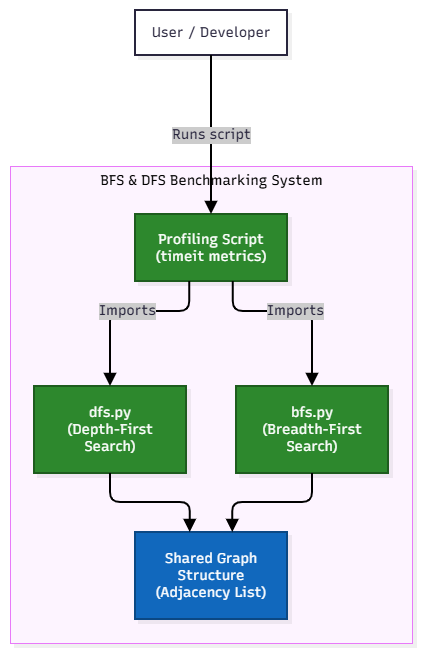

The diagram above was exported from draw.io. Its source (the exported page's mxGraphModel, read from the mxfile embedded in the PNG):
<mxGraphModel dx="1653" dy="721" grid="1" gridSize="10" guides="1" tooltips="1" connect="1" arrows="1" fold="1" page="1" pageScale="1" pageWidth="850" pageHeight="1100" math="0" shadow="0">
  <root>
    <mxCell id="0" />
    <mxCell id="1" parent="0" />
    <UserObject label="" mermaidData="{&#10;  &quot;data&quot;: &quot;graph TD\n    User[\&quot;User / Developer\&quot;] --&gt;|Runs script| Profiler[\&quot;Profiling Script&lt;br&gt;(timeit metrics)\&quot;]\n    \n    subgraph System [\&quot;BFS &amp; DFS Benchmarking System\&quot;]\n        Profiler --&gt;|Imports| BfsModule[\&quot;bfs.py&lt;br&gt;(Breadth-First Search)\&quot;]\n        Profiler --&gt;|Imports| DfsModule[\&quot;dfs.py&lt;br&gt;(Depth-First Search)\&quot;]\n        BfsModule --&gt; GraphData[\&quot;Shared Graph Structure&lt;br&gt;(Adjacency List)\&quot;]\n        DfsModule --&gt; GraphData\n    end\n\n    classDef container fill:#2d882d,stroke:#1e5c1e,color:#fff;\n    classDef system fill:#1168bd,stroke:#0b4884,color:#fff;\n    class BfsModule,DfsModule,Profiler container;\n    class GraphData system;&quot;,&#10;  &quot;config&quot;: null,&#10;  &quot;version&quot;: &quot;12&quot;&#10;}" id="TOurbTB9m70lviJVNF_F-1">
      <mxCell connectable="0" parent="1" style="group;transparentBounds=1;editIcon=1;lockedGroup=0;groupPadding=10;" vertex="1">
        <mxGeometry as="geometry" />
      </mxCell>
    </UserObject>
    <UserObject label="BFS &amp; DFS Benchmarking System" mermaidId="n:System" mermaidBaseStyle="html=1;whiteSpace=nowrap;strokeWidth=1;verticalAlign=top;fillColor=#FDF4FF;strokeColor=#E879F9;fontColor=#000000;fontFamily=Recursive;fontSize=14;shadow=1;shadowColor=#000000;shadowOffsetX=4;shadowOffsetY=4;shadowBlur=0;shadowOpacity=6;" mermaidBaseValue="BFS &amp; DFS Benchmarking System" id="TOurbTB9m70lviJVNF_F-2">
      <mxCell parent="TOurbTB9m70lviJVNF_F-1" style="html=1;whiteSpace=nowrap;strokeWidth=1;verticalAlign=top;fillColor=#FDF4FF;strokeColor=#E879F9;fontColor=#000000;fontFamily=Recursive;fontSize=14;shadow=1;shadowColor=#000000;shadowOffsetX=4;shadowOffsetY=4;shadowBlur=0;shadowOpacity=6;fontSource=https%3A%2F%2Ffonts.googleapis.com%2Fcss%3Ffamily%3DRecursive;" vertex="1">
        <mxGeometry height="477" width="402" x="30" y="186" as="geometry" />
      </mxCell>
    </UserObject>
    <UserObject label="Profiling Script&#10;(timeit metrics)" mermaidId="n:Profiler" mermaidBaseStyle="html=1;whiteSpace=wrap;strokeWidth=2;fillColor=#2d882d;strokeColor=#1e5c1e;fontColor=#fff;fontFamily=Recursive;fontSize=14;shadow=1;shadowColor=#000000;shadowOffsetX=4;shadowOffsetY=4;shadowBlur=0;shadowOpacity=6;" mermaidBaseValue="Profiling Script&#10;(timeit metrics)" id="TOurbTB9m70lviJVNF_F-3">
      <mxCell parent="TOurbTB9m70lviJVNF_F-2" style="html=1;whiteSpace=wrap;strokeWidth=2;fillColor=#2d882d;strokeColor=#1e5c1e;fontColor=#fff;fontFamily=Recursive;fontSize=14;shadow=1;shadowColor=#000000;shadowOffsetX=4;shadowOffsetY=4;shadowBlur=0;shadowOpacity=6;fontSource=https%3A%2F%2Ffonts.googleapis.com%2Fcss%3Ffamily%3DRecursive;" vertex="1">
        <mxGeometry height="67" width="152" x="125" y="48" as="geometry" />
      </mxCell>
    </UserObject>
    <UserObject label="bfs.py&#10;(Breadth-First Search)" mermaidId="n:BfsModule" mermaidBaseStyle="html=1;whiteSpace=wrap;strokeWidth=2;fillColor=#2d882d;strokeColor=#1e5c1e;fontColor=#fff;fontFamily=Recursive;fontSize=14;shadow=1;shadowColor=#000000;shadowOffsetX=4;shadowOffsetY=4;shadowBlur=0;shadowOpacity=6;" mermaidBaseValue="bfs.py&#10;(Breadth-First Search)" id="TOurbTB9m70lviJVNF_F-4">
      <mxCell parent="TOurbTB9m70lviJVNF_F-2" style="html=1;whiteSpace=wrap;strokeWidth=2;fillColor=#2d882d;strokeColor=#1e5c1e;fontColor=#fff;fontFamily=Recursive;fontSize=14;shadow=1;shadowColor=#000000;shadowOffsetX=4;shadowOffsetY=4;shadowBlur=0;shadowOpacity=6;labelWidth=120;fontSource=https%3A%2F%2Ffonts.googleapis.com%2Fcss%3Ffamily%3DRecursive;" vertex="1">
        <mxGeometry height="87" width="152" x="226" y="220" as="geometry" />
      </mxCell>
    </UserObject>
    <UserObject label="dfs.py&#10;(Depth-First Search)" mermaidId="n:DfsModule" mermaidBaseStyle="html=1;whiteSpace=wrap;strokeWidth=2;fillColor=#2d882d;strokeColor=#1e5c1e;fontColor=#fff;fontFamily=Recursive;fontSize=14;shadow=1;shadowColor=#000000;shadowOffsetX=4;shadowOffsetY=4;shadowBlur=0;shadowOpacity=6;" mermaidBaseValue="dfs.py&#10;(Depth-First Search)" id="TOurbTB9m70lviJVNF_F-5">
      <mxCell parent="TOurbTB9m70lviJVNF_F-2" style="html=1;whiteSpace=wrap;strokeWidth=2;fillColor=#2d882d;strokeColor=#1e5c1e;fontColor=#fff;fontFamily=Recursive;fontSize=14;shadow=1;shadowColor=#000000;shadowOffsetX=4;shadowOffsetY=4;shadowBlur=0;shadowOpacity=6;labelWidth=120;fontSource=https%3A%2F%2Ffonts.googleapis.com%2Fcss%3Ffamily%3DRecursive;" vertex="1">
        <mxGeometry height="87" width="152" x="24" y="220" as="geometry" />
      </mxCell>
    </UserObject>
    <UserObject label="Shared Graph Structure&#10;(Adjacency List)" mermaidId="n:GraphData" mermaidBaseStyle="html=1;whiteSpace=wrap;strokeWidth=2;fillColor=#1168bd;strokeColor=#0b4884;fontColor=#fff;fontFamily=Recursive;fontSize=14;shadow=1;shadowColor=#000000;shadowOffsetX=4;shadowOffsetY=4;shadowBlur=0;shadowOpacity=6;" mermaidBaseValue="Shared Graph Structure&#10;(Adjacency List)" id="TOurbTB9m70lviJVNF_F-6">
      <mxCell parent="TOurbTB9m70lviJVNF_F-2" style="html=1;whiteSpace=wrap;strokeWidth=2;fillColor=#1168bd;strokeColor=#0b4884;fontColor=#fff;fontFamily=Recursive;fontSize=14;shadow=1;shadowColor=#000000;shadowOffsetX=4;shadowOffsetY=4;shadowBlur=0;shadowOpacity=6;labelWidth=120;fontSource=https%3A%2F%2Ffonts.googleapis.com%2Fcss%3Ffamily%3DRecursive;" vertex="1">
        <mxGeometry height="87" width="152" x="125" y="366" as="geometry" />
      </mxCell>
    </UserObject>
    <UserObject label="Imports" mermaidId="e:Profiler-&gt;BfsModule#0" mermaidBaseStyle="edgeStyle=orthogonalEdgeStyle;rounded=1;curved=0;startArrow=none;endArrow=block;endSize=8;jumpStyle=arc;jumpSize=12;strokeColor=#000000;html=1;fontSize=16;labelBackgroundColor=#cccccc;fontFamily=Recursive;fontColor=#28253D;exitX=0.64;exitY=0.99;entryX=0.5;entryY=0;strokeWidth=2;targetPerimeterSpacing=4;" mermaidBaseValue="Imports" id="TOurbTB9m70lviJVNF_F-7">
      <mxCell edge="1" parent="TOurbTB9m70lviJVNF_F-2" source="TOurbTB9m70lviJVNF_F-3" style="edgeStyle=orthogonalEdgeStyle;rounded=1;curved=0;startArrow=none;endArrow=block;endSize=8;jumpStyle=arc;jumpSize=12;strokeColor=#000000;html=1;fontSize=14;labelBackgroundColor=#cccccc;fontFamily=Recursive;fontColor=#28253D;exitX=0.64;exitY=0.99;entryX=0.5;entryY=0;strokeWidth=2;targetPerimeterSpacing=4;fontSource=https%3A%2F%2Ffonts.googleapis.com%2Fcss%3Ffamily%3DRecursive;" target="TOurbTB9m70lviJVNF_F-4">
        <mxGeometry relative="1" as="geometry">
          <Array as="points">
            <mxPoint x="223" y="145" />
            <mxPoint x="302" y="145" />
          </Array>
        </mxGeometry>
      </mxCell>
    </UserObject>
    <UserObject label="Imports" mermaidId="e:Profiler-&gt;DfsModule#0" mermaidBaseStyle="edgeStyle=orthogonalEdgeStyle;rounded=1;curved=0;startArrow=none;endArrow=block;endSize=8;jumpStyle=arc;jumpSize=12;strokeColor=#000000;html=1;fontSize=16;labelBackgroundColor=#cccccc;fontFamily=Recursive;fontColor=#28253D;exitX=0.36;exitY=0.99;entryX=0.5;entryY=0;strokeWidth=2;targetPerimeterSpacing=4;" mermaidBaseValue="Imports" id="TOurbTB9m70lviJVNF_F-8">
      <mxCell edge="1" parent="TOurbTB9m70lviJVNF_F-2" source="TOurbTB9m70lviJVNF_F-3" style="edgeStyle=orthogonalEdgeStyle;rounded=1;curved=0;startArrow=none;endArrow=block;endSize=8;jumpStyle=arc;jumpSize=12;strokeColor=#000000;html=1;fontSize=14;labelBackgroundColor=#cccccc;fontFamily=Recursive;fontColor=#28253D;exitX=0.36;exitY=0.99;entryX=0.5;entryY=0;strokeWidth=2;targetPerimeterSpacing=4;fontSource=https%3A%2F%2Ffonts.googleapis.com%2Fcss%3Ffamily%3DRecursive;" target="TOurbTB9m70lviJVNF_F-5">
        <mxGeometry relative="1" as="geometry">
          <Array as="points">
            <mxPoint x="179" y="145" />
            <mxPoint x="100" y="145" />
          </Array>
        </mxGeometry>
      </mxCell>
    </UserObject>
    <UserObject label="" mermaidId="e:BfsModule-&gt;GraphData#0" mermaidBaseStyle="edgeStyle=orthogonalEdgeStyle;rounded=1;curved=0;startArrow=none;endArrow=block;endSize=8;jumpStyle=arc;jumpSize=12;strokeColor=#000000;exitX=0.5;exitY=0.99;entryX=0.64;entryY=0;strokeWidth=2;targetPerimeterSpacing=4;" mermaidBaseValue="" id="TOurbTB9m70lviJVNF_F-9">
      <mxCell edge="1" parent="TOurbTB9m70lviJVNF_F-2" source="TOurbTB9m70lviJVNF_F-4" style="edgeStyle=orthogonalEdgeStyle;rounded=1;curved=0;startArrow=none;endArrow=block;endSize=8;jumpStyle=arc;jumpSize=12;strokeColor=#000000;exitX=0.5;exitY=0.99;entryX=0.64;entryY=0;strokeWidth=2;targetPerimeterSpacing=4;" target="TOurbTB9m70lviJVNF_F-6">
        <mxGeometry relative="1" as="geometry">
          <Array as="points">
            <mxPoint x="302" y="336" />
            <mxPoint x="223" y="336" />
          </Array>
        </mxGeometry>
      </mxCell>
    </UserObject>
    <UserObject label="" mermaidId="e:DfsModule-&gt;GraphData#0" mermaidBaseStyle="edgeStyle=orthogonalEdgeStyle;rounded=1;curved=0;startArrow=none;endArrow=block;endSize=8;jumpStyle=arc;jumpSize=12;strokeColor=#000000;exitX=0.5;exitY=0.99;entryX=0.36;entryY=0;strokeWidth=2;targetPerimeterSpacing=4;" mermaidBaseValue="" id="TOurbTB9m70lviJVNF_F-10">
      <mxCell edge="1" parent="TOurbTB9m70lviJVNF_F-2" source="TOurbTB9m70lviJVNF_F-5" style="edgeStyle=orthogonalEdgeStyle;rounded=1;curved=0;startArrow=none;endArrow=block;endSize=8;jumpStyle=arc;jumpSize=12;strokeColor=#000000;exitX=0.5;exitY=0.99;entryX=0.36;entryY=0;strokeWidth=2;targetPerimeterSpacing=4;" target="TOurbTB9m70lviJVNF_F-6">
        <mxGeometry relative="1" as="geometry">
          <Array as="points">
            <mxPoint x="100" y="336" />
            <mxPoint x="179" y="336" />
          </Array>
        </mxGeometry>
      </mxCell>
    </UserObject>
    <UserObject label="User / Developer" mermaidId="n:User" mermaidBaseStyle="html=1;whiteSpace=wrap;strokeWidth=2;fillColor=#ffffff;strokeColor=#28253D;fontColor=#28253D;fontFamily=Recursive;fontSize=14;shadow=1;shadowColor=#000000;shadowOffsetX=4;shadowOffsetY=4;shadowBlur=0;shadowOpacity=6;" mermaidBaseValue="User / Developer" id="TOurbTB9m70lviJVNF_F-11">
      <mxCell parent="TOurbTB9m70lviJVNF_F-1" style="html=1;whiteSpace=wrap;strokeWidth=2;fillColor=#ffffff;strokeColor=#28253D;fontColor=#28253D;fontFamily=Recursive;fontSize=14;shadow=1;shadowColor=#000000;shadowOffsetX=4;shadowOffsetY=4;shadowBlur=0;shadowOpacity=6;fontSource=https%3A%2F%2Ffonts.googleapis.com%2Fcss%3Ffamily%3DRecursive;" vertex="1">
        <mxGeometry height="45" width="152" x="155" y="30" as="geometry" />
      </mxCell>
    </UserObject>
    <UserObject label="Runs script" mermaidId="e:User-&gt;Profiler#0" mermaidBaseStyle="edgeStyle=orthogonalEdgeStyle;rounded=1;curved=0;startArrow=none;endArrow=block;endSize=8;jumpStyle=arc;jumpSize=12;strokeColor=#000000;html=1;fontSize=16;labelBackgroundColor=#cccccc;fontFamily=Recursive;fontColor=#28253D;exitX=0.5;exitY=1;entryX=0.5;entryY=0;strokeWidth=2;targetPerimeterSpacing=4;" mermaidBaseValue="Runs script" id="TOurbTB9m70lviJVNF_F-12">
      <mxCell edge="1" parent="TOurbTB9m70lviJVNF_F-1" source="TOurbTB9m70lviJVNF_F-11" style="edgeStyle=orthogonalEdgeStyle;rounded=1;curved=0;startArrow=none;endArrow=block;endSize=8;jumpStyle=arc;jumpSize=12;strokeColor=#000000;html=1;fontSize=14;labelBackgroundColor=#cccccc;fontFamily=Recursive;fontColor=#28253D;exitX=0.5;exitY=1;entryX=0.5;entryY=0;strokeWidth=2;targetPerimeterSpacing=4;fontSource=https%3A%2F%2Ffonts.googleapis.com%2Fcss%3Ffamily%3DRecursive;" target="TOurbTB9m70lviJVNF_F-3">
        <mxGeometry relative="1" as="geometry">
          <Array as="points" />
        </mxGeometry>
      </mxCell>
    </UserObject>
  </root>
</mxGraphModel>